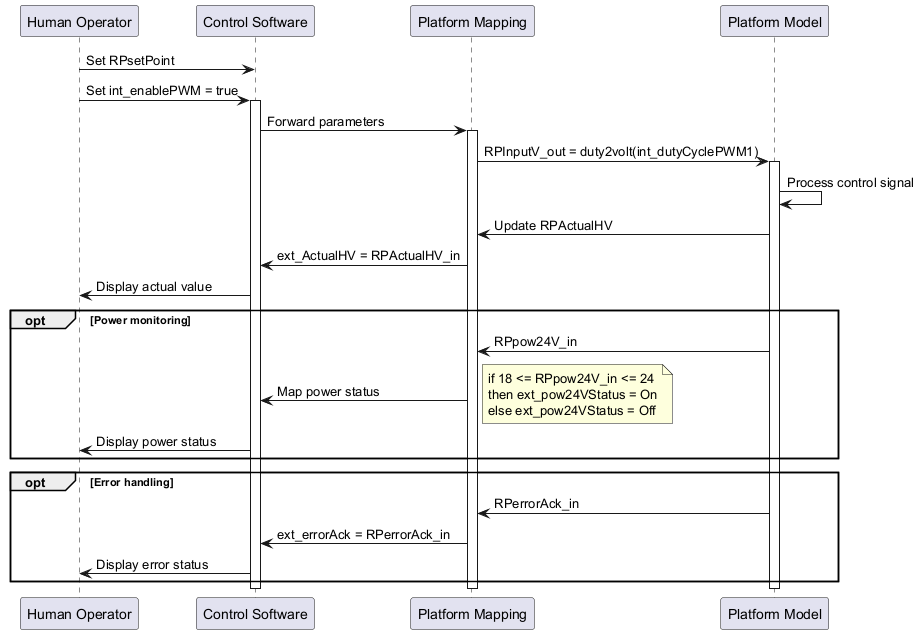

The diagram above was rendered by PlantUML. Its source (embedded in the PNG):
@startuml
participant "Human Operator" as User
participant "Control Software" as CS
participant "Platform Mapping" as Mapping
participant "Platform Model" as Platform

User -> CS: Set RPsetPoint
User -> CS: Set int_enablePWM = true
activate CS
CS -> Mapping: Forward parameters
activate Mapping
Mapping -> Platform: RPInputV_out = duty2volt(int_dutyCyclePWM1)
activate Platform

Platform -> Platform: Process control signal
Platform -> Mapping: Update RPActualHV
Mapping -> CS: ext_ActualHV = RPActualHV_in
CS -> User: Display actual value

opt Power monitoring
  Platform -> Mapping: RPpow24V_in
  Mapping -> CS: Map power status
  note right
    if 18 <= RPpow24V_in <= 24
    then ext_pow24VStatus = On
    else ext_pow24VStatus = Off
  end note
  CS -> User: Display power status
end

opt Error handling
  Platform -> Mapping: RPerrorAck_in
  Mapping -> CS: ext_errorAck = RPerrorAck_in
  CS -> User: Display error status
end

deactivate Platform
deactivate Mapping
deactivate CS
@enduml